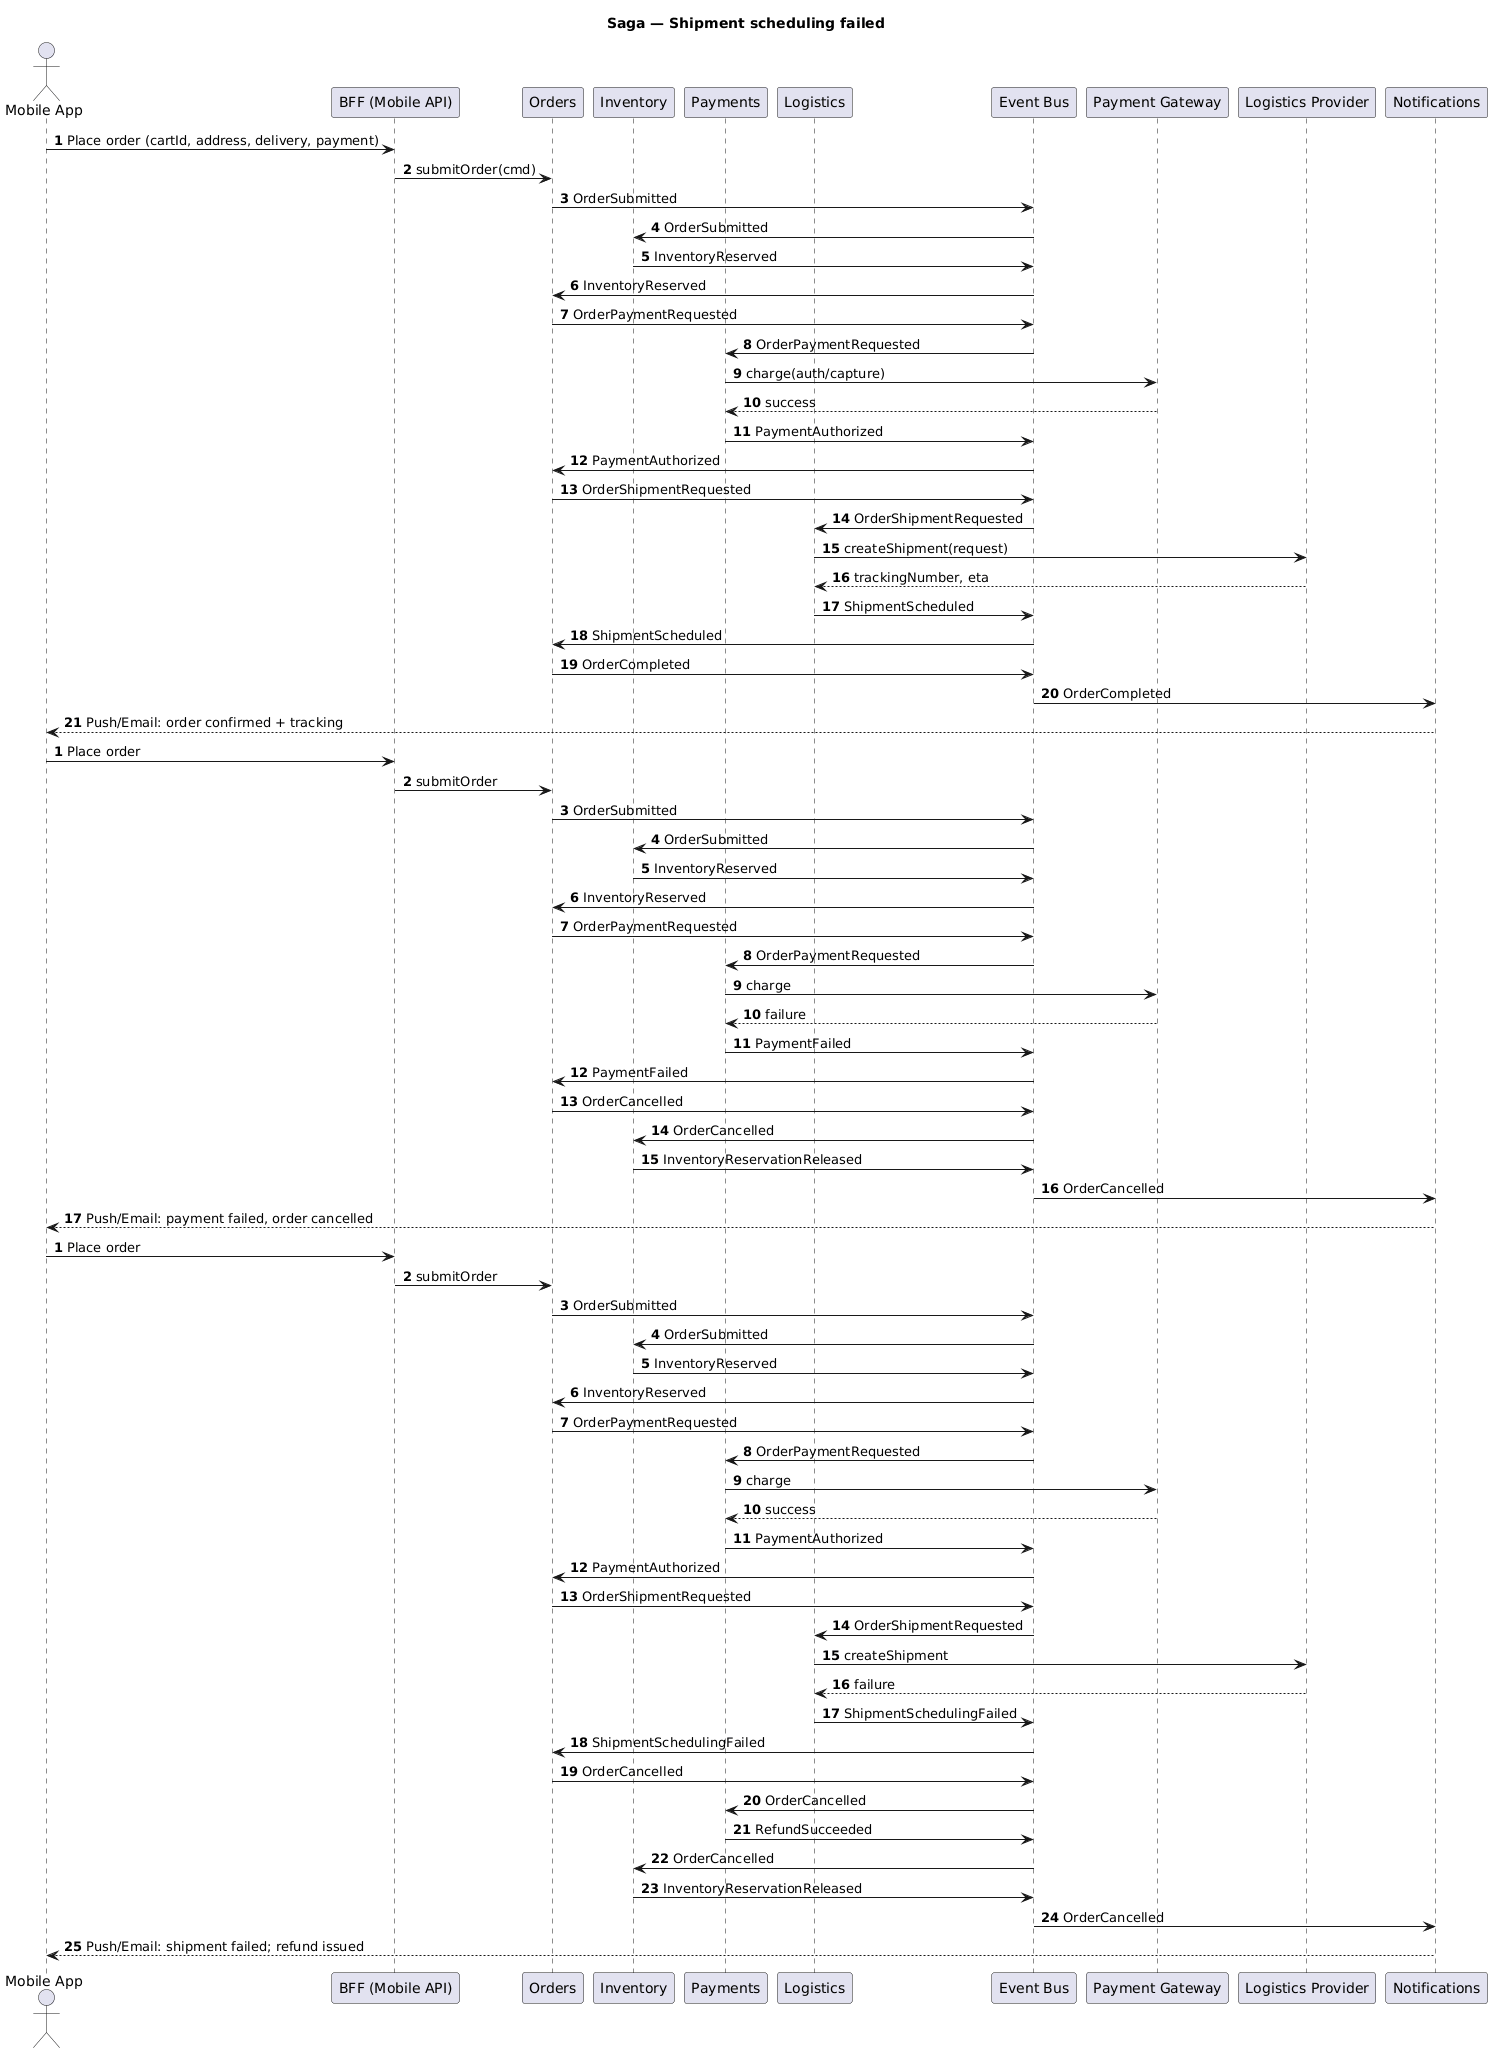

The diagram above was rendered by PlantUML. Its source (embedded in the PNG):
@startuml
title Saga — Happy path
autonumber
actor "Mobile App" as UA
participant "BFF (Mobile API)" as BFF
participant Orders as ORD
participant Inventory as INV
participant Payments as PAY
participant Logistics as LOG
participant Notifications as NOTI
participant "Event Bus" as EB
participant "Payment Gateway" as PG
participant "Logistics Provider" as LP

UA -> BFF: Place order (cartId, address, delivery, payment)
BFF -> ORD: submitOrder(cmd)
ORD -> EB: OrderSubmitted
EB -> INV: OrderSubmitted
INV -> EB: InventoryReserved
EB -> ORD: InventoryReserved
ORD -> EB: OrderPaymentRequested
EB -> PAY: OrderPaymentRequested
PAY -> PG: charge(auth/capture)
PG --> PAY: success
PAY -> EB: PaymentAuthorized
EB -> ORD: PaymentAuthorized
ORD -> EB: OrderShipmentRequested
EB -> LOG: OrderShipmentRequested
LOG -> LP: createShipment(request)
LP --> LOG: trackingNumber, eta
LOG -> EB: ShipmentScheduled
EB -> ORD: ShipmentScheduled
ORD -> EB: OrderCompleted
EB -> NOTI: OrderCompleted
NOTI --> UA: Push/Email: order confirmed + tracking



title Saga — Payment failed
autonumber
actor "Mobile App" as UA
participant "BFF (Mobile API)" as BFF
participant Orders as ORD
participant Inventory as INV
participant Payments as PAY
participant "Event Bus" as EB
participant "Payment Gateway" as PG
participant Notifications as NOTI

UA -> BFF: Place order
BFF -> ORD: submitOrder
ORD -> EB: OrderSubmitted
EB -> INV: OrderSubmitted
INV -> EB: InventoryReserved
EB -> ORD: InventoryReserved
ORD -> EB: OrderPaymentRequested
EB -> PAY: OrderPaymentRequested
PAY -> PG: charge
PG --> PAY: failure
PAY -> EB: PaymentFailed
EB -> ORD: PaymentFailed
ORD -> EB: OrderCancelled
EB -> INV: OrderCancelled
INV -> EB: InventoryReservationReleased
EB -> NOTI: OrderCancelled
NOTI --> UA: Push/Email: payment failed, order cancelled



title Saga — Shipment scheduling failed
autonumber
actor "Mobile App" as UA
participant "BFF (Mobile API)" as BFF
participant Orders as ORD
participant Inventory as INV
participant Payments as PAY
participant Logistics as LOG
participant "Event Bus" as EB
participant "Payment Gateway" as PG
participant "Logistics Provider" as LP
participant Notifications as NOTI

UA -> BFF: Place order
BFF -> ORD: submitOrder
ORD -> EB: OrderSubmitted
EB -> INV: OrderSubmitted
INV -> EB: InventoryReserved
EB -> ORD: InventoryReserved
ORD -> EB: OrderPaymentRequested
EB -> PAY: OrderPaymentRequested
PAY -> PG: charge
PG --> PAY: success
PAY -> EB: PaymentAuthorized
EB -> ORD: PaymentAuthorized
ORD -> EB: OrderShipmentRequested
EB -> LOG: OrderShipmentRequested
LOG -> LP: createShipment
LP --> LOG: failure
LOG -> EB: ShipmentSchedulingFailed
EB -> ORD: ShipmentSchedulingFailed
ORD -> EB: OrderCancelled
EB -> PAY: OrderCancelled
PAY -> EB: RefundSucceeded
EB -> INV: OrderCancelled
INV -> EB: InventoryReservationReleased
EB -> NOTI: OrderCancelled
NOTI --> UA: Push/Email: shipment failed; refund issued
@enduml